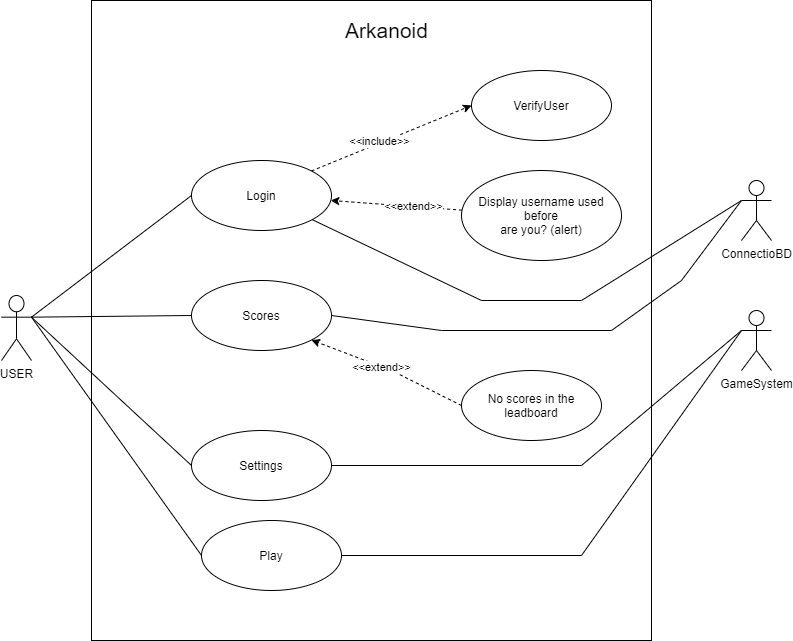

The diagram above was exported from draw.io. Its source (the exported page's mxGraphModel, read from the mxfile embedded in the PNG):
<mxGraphModel dx="1021" dy="567" grid="1" gridSize="10" guides="1" tooltips="1" connect="1" arrows="1" fold="1" page="1" pageScale="1" pageWidth="850" pageHeight="1100" math="0" shadow="0">
  <root>
    <mxCell id="0" />
    <mxCell id="1" parent="0" />
    <mxCell id="Oq4aepB1hNsBXmzC_0EJ-6" style="rounded=0;orthogonalLoop=1;jettySize=auto;html=1;exitX=1;exitY=0.3333333333333333;exitDx=0;exitDy=0;exitPerimeter=0;entryX=0;entryY=0.5;entryDx=0;entryDy=0;endArrow=none;endFill=0;" parent="1" source="3wNJuIVJx6_eQaUGZD02-1" target="Oq4aepB1hNsBXmzC_0EJ-3" edge="1">
      <mxGeometry relative="1" as="geometry" />
    </mxCell>
    <mxCell id="Oq4aepB1hNsBXmzC_0EJ-9" style="edgeStyle=none;rounded=0;orthogonalLoop=1;jettySize=auto;html=1;exitX=1;exitY=0.3333333333333333;exitDx=0;exitDy=0;exitPerimeter=0;entryX=0;entryY=0.5;entryDx=0;entryDy=0;endArrow=none;endFill=0;" parent="1" source="3wNJuIVJx6_eQaUGZD02-1" target="3wNJuIVJx6_eQaUGZD02-6" edge="1">
      <mxGeometry relative="1" as="geometry" />
    </mxCell>
    <mxCell id="3wNJuIVJx6_eQaUGZD02-16" style="edgeStyle=none;rounded=0;orthogonalLoop=1;jettySize=auto;html=1;exitX=1;exitY=0.3333333333333333;exitDx=0;exitDy=0;exitPerimeter=0;entryX=0;entryY=0.5;entryDx=0;entryDy=0;endArrow=none;endFill=0;" parent="1" source="3wNJuIVJx6_eQaUGZD02-1" target="3wNJuIVJx6_eQaUGZD02-7" edge="1">
      <mxGeometry relative="1" as="geometry" />
    </mxCell>
    <mxCell id="3wNJuIVJx6_eQaUGZD02-1" value="USER" style="shape=umlActor;verticalLabelPosition=bottom;labelBackgroundColor=#ffffff;verticalAlign=top;html=1;outlineConnect=0;" parent="1" vertex="1">
      <mxGeometry x="40" y="335" width="30" height="65" as="geometry" />
    </mxCell>
    <mxCell id="Oq4aepB1hNsBXmzC_0EJ-22" style="edgeStyle=none;rounded=0;orthogonalLoop=1;jettySize=auto;html=1;endArrow=none;endFill=0;exitX=0;exitY=0.3333333333333333;exitDx=0;exitDy=0;exitPerimeter=0;" parent="1" source="3wNJuIVJx6_eQaUGZD02-2" target="Oq4aepB1hNsBXmzC_0EJ-3" edge="1">
      <mxGeometry relative="1" as="geometry">
        <Array as="points">
          <mxPoint x="620" y="340" />
          <mxPoint x="520" y="340" />
        </Array>
      </mxGeometry>
    </mxCell>
    <mxCell id="Oq4aepB1hNsBXmzC_0EJ-23" style="edgeStyle=none;rounded=0;orthogonalLoop=1;jettySize=auto;html=1;exitX=0;exitY=0.3333333333333333;exitDx=0;exitDy=0;exitPerimeter=0;entryX=1;entryY=0.5;entryDx=0;entryDy=0;endArrow=none;endFill=0;" parent="1" source="3wNJuIVJx6_eQaUGZD02-2" target="3wNJuIVJx6_eQaUGZD02-6" edge="1">
      <mxGeometry relative="1" as="geometry">
        <Array as="points">
          <mxPoint x="720" y="320" />
          <mxPoint x="650" y="370" />
          <mxPoint x="480" y="370" />
        </Array>
      </mxGeometry>
    </mxCell>
    <mxCell id="3wNJuIVJx6_eQaUGZD02-2" value="ConnectioBD&lt;br&gt;" style="shape=umlActor;verticalLabelPosition=bottom;labelBackgroundColor=#ffffff;verticalAlign=top;html=1;outlineConnect=0;" parent="1" vertex="1">
      <mxGeometry x="780" y="220" width="30" height="60" as="geometry" />
    </mxCell>
    <mxCell id="Oq4aepB1hNsBXmzC_0EJ-2" value="Arkanoid" style="text;html=1;align=center;verticalAlign=middle;resizable=0;points=[];autosize=1;strokeWidth=3;fontSize=21;" parent="1" vertex="1">
      <mxGeometry x="375" y="55" width="100" height="30" as="geometry" />
    </mxCell>
    <mxCell id="3wNJuIVJx6_eQaUGZD02-15" style="rounded=0;orthogonalLoop=1;jettySize=auto;html=1;exitX=1;exitY=0;exitDx=0;exitDy=0;entryX=0;entryY=0.5;entryDx=0;entryDy=0;dashed=1;endArrow=classic;endFill=1;" parent="1" source="Oq4aepB1hNsBXmzC_0EJ-3" target="3wNJuIVJx6_eQaUGZD02-13" edge="1">
      <mxGeometry relative="1" as="geometry" />
    </mxCell>
    <mxCell id="Oq4aepB1hNsBXmzC_0EJ-17" value="&amp;lt;&amp;lt;include&amp;gt;&amp;gt;" style="edgeLabel;html=1;align=center;verticalAlign=middle;resizable=0;points=[];" parent="3wNJuIVJx6_eQaUGZD02-15" connectable="0" vertex="1">
      <mxGeometry x="-0.2727" relative="1" as="geometry">
        <mxPoint x="9.42" y="-6.21" as="offset" />
      </mxGeometry>
    </mxCell>
    <mxCell id="Oq4aepB1hNsBXmzC_0EJ-3" value="Login" style="ellipse;whiteSpace=wrap;html=1;fillColor=#ffffff;" parent="1" vertex="1">
      <mxGeometry x="230" y="200" width="140" height="70" as="geometry" />
    </mxCell>
    <mxCell id="3wNJuIVJx6_eQaUGZD02-6" value="Scores" style="ellipse;whiteSpace=wrap;html=1;" parent="1" vertex="1">
      <mxGeometry x="230" y="320" width="140" height="70" as="geometry" />
    </mxCell>
    <mxCell id="3wNJuIVJx6_eQaUGZD02-7" value="Settings" style="ellipse;whiteSpace=wrap;html=1;" parent="1" vertex="1">
      <mxGeometry x="230" y="470" width="140" height="70" as="geometry" />
    </mxCell>
    <mxCell id="3wNJuIVJx6_eQaUGZD02-13" value="VerifyUser" style="ellipse;whiteSpace=wrap;html=1;" parent="1" vertex="1">
      <mxGeometry x="510" y="110" width="140" height="70" as="geometry" />
    </mxCell>
    <mxCell id="Oq4aepB1hNsBXmzC_0EJ-15" style="edgeStyle=none;rounded=0;orthogonalLoop=1;jettySize=auto;html=1;dashed=1;endArrow=classic;endFill=1;" parent="1" source="Oq4aepB1hNsBXmzC_0EJ-14" target="Oq4aepB1hNsBXmzC_0EJ-3" edge="1">
      <mxGeometry relative="1" as="geometry" />
    </mxCell>
    <mxCell id="Oq4aepB1hNsBXmzC_0EJ-16" value="&amp;lt;&amp;lt;extend&amp;gt;&amp;gt;" style="edgeLabel;html=1;align=center;verticalAlign=middle;resizable=0;points=[];" parent="Oq4aepB1hNsBXmzC_0EJ-15" connectable="0" vertex="1">
      <mxGeometry x="-0.2504" y="-1" relative="1" as="geometry">
        <mxPoint as="offset" />
      </mxGeometry>
    </mxCell>
    <mxCell id="Oq4aepB1hNsBXmzC_0EJ-14" value="Display username used before&lt;br&gt;are you? (alert)" style="ellipse;whiteSpace=wrap;html=1;" parent="1" vertex="1">
      <mxGeometry x="500" y="210" width="160" height="90" as="geometry" />
    </mxCell>
    <mxCell id="Oq4aepB1hNsBXmzC_0EJ-25" style="edgeStyle=none;rounded=0;orthogonalLoop=1;jettySize=auto;html=1;exitX=0;exitY=0.5;exitDx=0;exitDy=0;entryX=1;entryY=1;entryDx=0;entryDy=0;endArrow=classic;endFill=1;dashed=1;" parent="1" source="Oq4aepB1hNsBXmzC_0EJ-24" target="3wNJuIVJx6_eQaUGZD02-6" edge="1">
      <mxGeometry relative="1" as="geometry">
        <Array as="points">
          <mxPoint x="430" y="410" />
        </Array>
      </mxGeometry>
    </mxCell>
    <mxCell id="Oq4aepB1hNsBXmzC_0EJ-26" value="&amp;lt;&amp;lt;extend&amp;gt;&amp;gt;" style="edgeLabel;html=1;align=center;verticalAlign=middle;resizable=0;points=[];" parent="Oq4aepB1hNsBXmzC_0EJ-25" connectable="0" vertex="1">
      <mxGeometry x="0.0737" relative="1" as="geometry">
        <mxPoint x="-1" as="offset" />
      </mxGeometry>
    </mxCell>
    <mxCell id="Oq4aepB1hNsBXmzC_0EJ-24" value="No scores in the&lt;br&gt;leadboard" style="ellipse;whiteSpace=wrap;html=1;" parent="1" vertex="1">
      <mxGeometry x="500" y="410" width="140" height="70" as="geometry" />
    </mxCell>
    <mxCell id="Oq4aepB1hNsBXmzC_0EJ-28" style="edgeStyle=none;rounded=0;orthogonalLoop=1;jettySize=auto;html=1;exitX=0;exitY=0.3333333333333333;exitDx=0;exitDy=0;exitPerimeter=0;entryX=1;entryY=0.5;entryDx=0;entryDy=0;endArrow=none;endFill=0;" parent="1" source="Oq4aepB1hNsBXmzC_0EJ-27" target="3wNJuIVJx6_eQaUGZD02-7" edge="1">
      <mxGeometry relative="1" as="geometry">
        <Array as="points">
          <mxPoint x="620" y="505" />
        </Array>
      </mxGeometry>
    </mxCell>
    <mxCell id="Oq4aepB1hNsBXmzC_0EJ-27" value="GameSystem" style="shape=umlActor;verticalLabelPosition=bottom;labelBackgroundColor=#ffffff;verticalAlign=top;html=1;outlineConnect=0;" parent="1" vertex="1">
      <mxGeometry x="780" y="350" width="30" height="60" as="geometry" />
    </mxCell>
    <mxCell id="Oq4aepB1hNsBXmzC_0EJ-30" style="edgeStyle=none;rounded=0;orthogonalLoop=1;jettySize=auto;html=1;endArrow=none;endFill=0;" parent="1" source="Oq4aepB1hNsBXmzC_0EJ-29" edge="1">
      <mxGeometry relative="1" as="geometry">
        <mxPoint x="780" y="370" as="targetPoint" />
        <Array as="points">
          <mxPoint x="620" y="595" />
        </Array>
      </mxGeometry>
    </mxCell>
    <mxCell id="Oq4aepB1hNsBXmzC_0EJ-31" style="edgeStyle=none;rounded=0;orthogonalLoop=1;jettySize=auto;html=1;exitX=0;exitY=0.5;exitDx=0;exitDy=0;entryX=1;entryY=0.3333333333333333;entryDx=0;entryDy=0;entryPerimeter=0;endArrow=none;endFill=0;" parent="1" source="Oq4aepB1hNsBXmzC_0EJ-29" target="3wNJuIVJx6_eQaUGZD02-1" edge="1">
      <mxGeometry relative="1" as="geometry" />
    </mxCell>
    <mxCell id="Oq4aepB1hNsBXmzC_0EJ-29" value="Play" style="ellipse;whiteSpace=wrap;html=1;" parent="1" vertex="1">
      <mxGeometry x="240" y="560" width="140" height="70" as="geometry" />
    </mxCell>
    <mxCell id="3wNJuIVJx6_eQaUGZD02-17" value="" style="html=1;fillColor=none;" parent="1" vertex="1">
      <mxGeometry x="130" y="40" width="560" height="640" as="geometry" />
    </mxCell>
  </root>
</mxGraphModel>